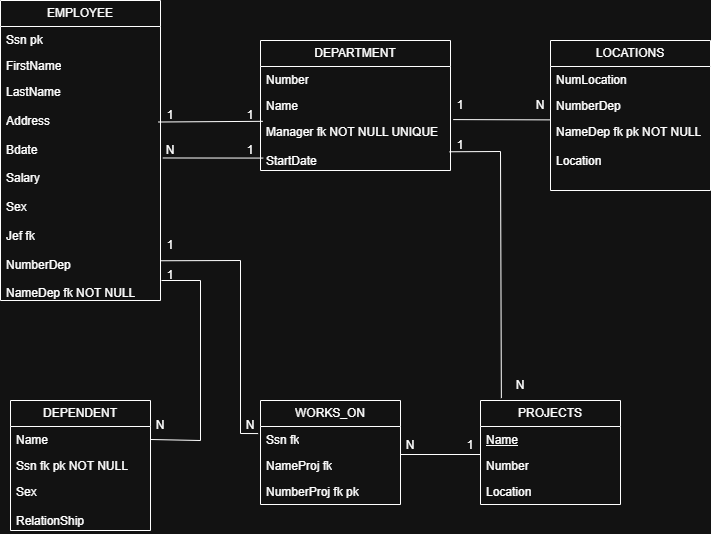

The diagram above was exported from draw.io. Its source (the exported page's mxGraphModel, read from the mxfile embedded in the PNG):
<mxGraphModel dx="1178" dy="601" grid="1" gridSize="10" guides="1" tooltips="1" connect="1" arrows="1" fold="1" page="1" pageScale="1" pageWidth="850" pageHeight="1100" math="0" shadow="0">
  <root>
    <mxCell id="0" />
    <mxCell id="1" parent="0" />
    <mxCell id="H48V7dh1w_EuhdyULHmP-1" parent="1" style="swimlane;fontStyle=0;childLayout=stackLayout;horizontal=1;startSize=26;fillColor=none;horizontalStack=0;resizeParent=1;resizeParentMax=0;resizeLast=0;collapsible=1;marginBottom=0;whiteSpace=wrap;html=1;" value="EMPLOYEE" vertex="1">
      <mxGeometry height="300" width="160" x="40" y="160" as="geometry" />
    </mxCell>
    <mxCell id="H48V7dh1w_EuhdyULHmP-2" parent="H48V7dh1w_EuhdyULHmP-1" style="text;strokeColor=none;fillColor=none;align=left;verticalAlign=top;spacingLeft=4;spacingRight=4;overflow=hidden;rotatable=0;points=[[0,0.5],[1,0.5]];portConstraint=eastwest;whiteSpace=wrap;html=1;" value="Ssn pk" vertex="1">
      <mxGeometry height="26" width="160" y="26" as="geometry" />
    </mxCell>
    <mxCell id="H48V7dh1w_EuhdyULHmP-3" parent="H48V7dh1w_EuhdyULHmP-1" style="text;strokeColor=none;fillColor=none;align=left;verticalAlign=top;spacingLeft=4;spacingRight=4;overflow=hidden;rotatable=0;points=[[0,0.5],[1,0.5]];portConstraint=eastwest;whiteSpace=wrap;html=1;" value="FirstName" vertex="1">
      <mxGeometry height="26" width="160" y="52" as="geometry" />
    </mxCell>
    <mxCell id="H48V7dh1w_EuhdyULHmP-4" parent="H48V7dh1w_EuhdyULHmP-1" style="text;strokeColor=none;fillColor=none;align=left;verticalAlign=top;spacingLeft=4;spacingRight=4;overflow=hidden;rotatable=0;points=[[0,0.5],[1,0.5]];portConstraint=eastwest;whiteSpace=wrap;html=1;" value="LastName&lt;div&gt;&lt;br&gt;&lt;/div&gt;&lt;div&gt;Address&lt;/div&gt;&lt;div&gt;&lt;br&gt;&lt;/div&gt;&lt;div&gt;Bdate&lt;/div&gt;&lt;div&gt;&lt;br&gt;&lt;/div&gt;&lt;div&gt;Salary&lt;/div&gt;&lt;div&gt;&lt;br&gt;&lt;/div&gt;&lt;div&gt;Sex&lt;/div&gt;&lt;div&gt;&lt;br&gt;&lt;/div&gt;&lt;div&gt;Jef fk&lt;/div&gt;&lt;div&gt;&lt;br&gt;&lt;/div&gt;&lt;div&gt;NumberDep&lt;/div&gt;&lt;div&gt;&lt;br&gt;&lt;/div&gt;&lt;div&gt;NameDep fk NOT NULL&lt;/div&gt;" vertex="1">
      <mxGeometry height="222" width="160" y="78" as="geometry" />
    </mxCell>
    <mxCell id="H48V7dh1w_EuhdyULHmP-5" parent="1" style="swimlane;fontStyle=0;childLayout=stackLayout;horizontal=1;startSize=26;fillColor=none;horizontalStack=0;resizeParent=1;resizeParentMax=0;resizeLast=0;collapsible=1;marginBottom=0;whiteSpace=wrap;html=1;" value="DEPENDENT" vertex="1">
      <mxGeometry height="130" width="140" x="50" y="560" as="geometry" />
    </mxCell>
    <mxCell id="H48V7dh1w_EuhdyULHmP-6" parent="H48V7dh1w_EuhdyULHmP-5" style="text;strokeColor=none;fillColor=none;align=left;verticalAlign=top;spacingLeft=4;spacingRight=4;overflow=hidden;rotatable=0;points=[[0,0.5],[1,0.5]];portConstraint=eastwest;whiteSpace=wrap;html=1;" value="Name" vertex="1">
      <mxGeometry height="26" width="140" y="26" as="geometry" />
    </mxCell>
    <mxCell id="H48V7dh1w_EuhdyULHmP-7" parent="H48V7dh1w_EuhdyULHmP-5" style="text;strokeColor=none;fillColor=none;align=left;verticalAlign=top;spacingLeft=4;spacingRight=4;overflow=hidden;rotatable=0;points=[[0,0.5],[1,0.5]];portConstraint=eastwest;whiteSpace=wrap;html=1;" value="Ssn fk pk NOT NULL" vertex="1">
      <mxGeometry height="26" width="140" y="52" as="geometry" />
    </mxCell>
    <mxCell id="H48V7dh1w_EuhdyULHmP-8" parent="H48V7dh1w_EuhdyULHmP-5" style="text;strokeColor=none;fillColor=none;align=left;verticalAlign=top;spacingLeft=4;spacingRight=4;overflow=hidden;rotatable=0;points=[[0,0.5],[1,0.5]];portConstraint=eastwest;whiteSpace=wrap;html=1;" value="Sex&lt;div&gt;&lt;br&gt;&lt;/div&gt;&lt;div&gt;RelationShip&lt;/div&gt;&lt;div&gt;&lt;br&gt;&lt;/div&gt;&lt;div&gt;Bdate&lt;/div&gt;" vertex="1">
      <mxGeometry height="52" width="140" y="78" as="geometry" />
    </mxCell>
    <mxCell id="H48V7dh1w_EuhdyULHmP-9" parent="1" style="swimlane;fontStyle=0;childLayout=stackLayout;horizontal=1;startSize=26;fillColor=none;horizontalStack=0;resizeParent=1;resizeParentMax=0;resizeLast=0;collapsible=1;marginBottom=0;whiteSpace=wrap;html=1;" value="WORKS_ON" vertex="1">
      <mxGeometry height="104" width="140" x="300" y="560" as="geometry" />
    </mxCell>
    <mxCell id="H48V7dh1w_EuhdyULHmP-10" parent="H48V7dh1w_EuhdyULHmP-9" style="text;strokeColor=none;fillColor=none;align=left;verticalAlign=top;spacingLeft=4;spacingRight=4;overflow=hidden;rotatable=0;points=[[0,0.5],[1,0.5]];portConstraint=eastwest;whiteSpace=wrap;html=1;" value="Ssn fk" vertex="1">
      <mxGeometry height="26" width="140" y="26" as="geometry" />
    </mxCell>
    <mxCell id="H48V7dh1w_EuhdyULHmP-11" parent="H48V7dh1w_EuhdyULHmP-9" style="text;strokeColor=none;fillColor=none;align=left;verticalAlign=top;spacingLeft=4;spacingRight=4;overflow=hidden;rotatable=0;points=[[0,0.5],[1,0.5]];portConstraint=eastwest;whiteSpace=wrap;html=1;" value="NameProj fk" vertex="1">
      <mxGeometry height="26" width="140" y="52" as="geometry" />
    </mxCell>
    <mxCell id="H48V7dh1w_EuhdyULHmP-12" parent="H48V7dh1w_EuhdyULHmP-9" style="text;strokeColor=none;fillColor=none;align=left;verticalAlign=top;spacingLeft=4;spacingRight=4;overflow=hidden;rotatable=0;points=[[0,0.5],[1,0.5]];portConstraint=eastwest;whiteSpace=wrap;html=1;" value="NumberProj fk pk&lt;div&gt;&lt;br&gt;&lt;/div&gt;&lt;div&gt;Hours&amp;nbsp;&lt;/div&gt;" vertex="1">
      <mxGeometry height="26" width="140" y="78" as="geometry" />
    </mxCell>
    <mxCell id="H48V7dh1w_EuhdyULHmP-13" parent="1" style="swimlane;fontStyle=0;childLayout=stackLayout;horizontal=1;startSize=26;fillColor=none;horizontalStack=0;resizeParent=1;resizeParentMax=0;resizeLast=0;collapsible=1;marginBottom=0;whiteSpace=wrap;html=1;" value="PROJECTS" vertex="1">
      <mxGeometry height="104" width="140" x="520" y="560" as="geometry" />
    </mxCell>
    <mxCell id="H48V7dh1w_EuhdyULHmP-14" parent="H48V7dh1w_EuhdyULHmP-13" style="text;strokeColor=none;fillColor=none;align=left;verticalAlign=top;spacingLeft=4;spacingRight=4;overflow=hidden;rotatable=0;points=[[0,0.5],[1,0.5]];portConstraint=eastwest;whiteSpace=wrap;html=1;" value="&lt;u&gt;Name&lt;/u&gt;" vertex="1">
      <mxGeometry height="26" width="140" y="26" as="geometry" />
    </mxCell>
    <mxCell id="H48V7dh1w_EuhdyULHmP-15" parent="H48V7dh1w_EuhdyULHmP-13" style="text;strokeColor=none;fillColor=none;align=left;verticalAlign=top;spacingLeft=4;spacingRight=4;overflow=hidden;rotatable=0;points=[[0,0.5],[1,0.5]];portConstraint=eastwest;whiteSpace=wrap;html=1;" value="Number" vertex="1">
      <mxGeometry height="26" width="140" y="52" as="geometry" />
    </mxCell>
    <mxCell id="H48V7dh1w_EuhdyULHmP-16" parent="H48V7dh1w_EuhdyULHmP-13" style="text;strokeColor=none;fillColor=none;align=left;verticalAlign=top;spacingLeft=4;spacingRight=4;overflow=hidden;rotatable=0;points=[[0,0.5],[1,0.5]];portConstraint=eastwest;whiteSpace=wrap;html=1;" value="Location&lt;div&gt;&lt;br&gt;&lt;/div&gt;&lt;div&gt;NumberDep&lt;/div&gt;&lt;div&gt;&lt;br&gt;&lt;/div&gt;&lt;div&gt;NameDep fk&lt;/div&gt;" vertex="1">
      <mxGeometry height="26" width="140" y="78" as="geometry" />
    </mxCell>
    <mxCell id="H48V7dh1w_EuhdyULHmP-17" parent="1" style="swimlane;fontStyle=0;childLayout=stackLayout;horizontal=1;startSize=26;fillColor=none;horizontalStack=0;resizeParent=1;resizeParentMax=0;resizeLast=0;collapsible=1;marginBottom=0;whiteSpace=wrap;html=1;" value="DEPARTMENT" vertex="1">
      <mxGeometry height="130" width="190" x="300" y="200" as="geometry" />
    </mxCell>
    <mxCell id="H48V7dh1w_EuhdyULHmP-18" parent="H48V7dh1w_EuhdyULHmP-17" style="text;strokeColor=none;fillColor=none;align=left;verticalAlign=top;spacingLeft=4;spacingRight=4;overflow=hidden;rotatable=0;points=[[0,0.5],[1,0.5]];portConstraint=eastwest;whiteSpace=wrap;html=1;" value="Number" vertex="1">
      <mxGeometry height="26" width="190" y="26" as="geometry" />
    </mxCell>
    <mxCell id="H48V7dh1w_EuhdyULHmP-19" parent="H48V7dh1w_EuhdyULHmP-17" style="text;strokeColor=none;fillColor=none;align=left;verticalAlign=top;spacingLeft=4;spacingRight=4;overflow=hidden;rotatable=0;points=[[0,0.5],[1,0.5]];portConstraint=eastwest;whiteSpace=wrap;html=1;" value="Name" vertex="1">
      <mxGeometry height="26" width="190" y="52" as="geometry" />
    </mxCell>
    <mxCell id="H48V7dh1w_EuhdyULHmP-20" parent="H48V7dh1w_EuhdyULHmP-17" style="text;strokeColor=none;fillColor=none;align=left;verticalAlign=top;spacingLeft=4;spacingRight=4;overflow=hidden;rotatable=0;points=[[0,0.5],[1,0.5]];portConstraint=eastwest;whiteSpace=wrap;html=1;" value="Manager fk NOT NULL UNIQUE&lt;div&gt;&lt;br&gt;&lt;/div&gt;&lt;div&gt;StartDate&lt;/div&gt;&lt;div&gt;&lt;br&gt;&lt;/div&gt;&lt;div&gt;&lt;br&gt;&lt;/div&gt;" vertex="1">
      <mxGeometry height="52" width="190" y="78" as="geometry" />
    </mxCell>
    <mxCell id="H48V7dh1w_EuhdyULHmP-21" parent="1" style="swimlane;fontStyle=0;childLayout=stackLayout;horizontal=1;startSize=26;fillColor=none;horizontalStack=0;resizeParent=1;resizeParentMax=0;resizeLast=0;collapsible=1;marginBottom=0;whiteSpace=wrap;html=1;" value="LOCATIONS" vertex="1">
      <mxGeometry height="150" width="160" x="590" y="200" as="geometry" />
    </mxCell>
    <mxCell id="H48V7dh1w_EuhdyULHmP-22" parent="H48V7dh1w_EuhdyULHmP-21" style="text;strokeColor=none;fillColor=none;align=left;verticalAlign=top;spacingLeft=4;spacingRight=4;overflow=hidden;rotatable=0;points=[[0,0.5],[1,0.5]];portConstraint=eastwest;whiteSpace=wrap;html=1;" value="NumLocation" vertex="1">
      <mxGeometry height="26" width="160" y="26" as="geometry" />
    </mxCell>
    <mxCell id="H48V7dh1w_EuhdyULHmP-23" parent="H48V7dh1w_EuhdyULHmP-21" style="text;strokeColor=none;fillColor=none;align=left;verticalAlign=top;spacingLeft=4;spacingRight=4;overflow=hidden;rotatable=0;points=[[0,0.5],[1,0.5]];portConstraint=eastwest;whiteSpace=wrap;html=1;" value="NumberDep" vertex="1">
      <mxGeometry height="26" width="160" y="52" as="geometry" />
    </mxCell>
    <mxCell id="H48V7dh1w_EuhdyULHmP-24" parent="H48V7dh1w_EuhdyULHmP-21" style="text;strokeColor=none;fillColor=none;align=left;verticalAlign=top;spacingLeft=4;spacingRight=4;overflow=hidden;rotatable=0;points=[[0,0.5],[1,0.5]];portConstraint=eastwest;whiteSpace=wrap;html=1;" value="NameDep fk pk NOT NULL&lt;div&gt;&lt;br&gt;&lt;/div&gt;&lt;div&gt;Location&lt;/div&gt;" vertex="1">
      <mxGeometry height="72" width="160" y="78" as="geometry" />
    </mxCell>
    <mxCell id="H48V7dh1w_EuhdyULHmP-25" edge="1" parent="1" source="H48V7dh1w_EuhdyULHmP-4" style="endArrow=none;endFill=0;endSize=12;html=1;rounded=0;exitX=0.985;exitY=0.196;exitDx=0;exitDy=0;exitPerimeter=0;entryX=0.012;entryY=1.108;entryDx=0;entryDy=0;entryPerimeter=0;" target="H48V7dh1w_EuhdyULHmP-19" value="">
      <mxGeometry relative="1" width="160" as="geometry">
        <mxPoint x="400" y="370" as="sourcePoint" />
        <mxPoint x="560" y="370" as="targetPoint" />
      </mxGeometry>
    </mxCell>
    <mxCell id="H48V7dh1w_EuhdyULHmP-26" edge="1" parent="1" source="H48V7dh1w_EuhdyULHmP-4" style="endArrow=none;endFill=0;endSize=12;html=1;rounded=0;exitX=1.014;exitY=0.358;exitDx=0;exitDy=0;exitPerimeter=0;entryX=0.015;entryY=0.761;entryDx=0;entryDy=0;entryPerimeter=0;" target="H48V7dh1w_EuhdyULHmP-20" value="">
      <mxGeometry relative="1" width="160" as="geometry">
        <mxPoint x="280" y="381" as="sourcePoint" />
        <mxPoint x="384" y="380" as="targetPoint" />
      </mxGeometry>
    </mxCell>
    <mxCell id="H48V7dh1w_EuhdyULHmP-27" edge="1" parent="1" source="H48V7dh1w_EuhdyULHmP-4" style="endArrow=none;endFill=0;endSize=12;html=1;rounded=0;exitX=1.001;exitY=0.821;exitDx=0;exitDy=0;exitPerimeter=0;entryX=-0.017;entryY=0.272;entryDx=0;entryDy=0;entryPerimeter=0;" target="H48V7dh1w_EuhdyULHmP-10" value="">
      <mxGeometry relative="1" width="160" as="geometry">
        <Array as="points">
          <mxPoint x="280" y="420" />
          <mxPoint x="280" y="593" />
        </Array>
        <mxPoint x="210" y="481" as="sourcePoint" />
        <mxPoint x="280" y="590" as="targetPoint" />
      </mxGeometry>
    </mxCell>
    <mxCell id="H48V7dh1w_EuhdyULHmP-28" edge="1" parent="1" style="endArrow=none;endFill=0;endSize=12;html=1;rounded=0;entryX=1;entryY=0.5;entryDx=0;entryDy=0;" target="H48V7dh1w_EuhdyULHmP-6" value="">
      <mxGeometry relative="1" width="160" as="geometry">
        <Array as="points">
          <mxPoint x="240" y="440" />
          <mxPoint x="240" y="600" />
        </Array>
        <mxPoint x="201" y="440" as="sourcePoint" />
        <mxPoint x="240" y="600" as="targetPoint" />
      </mxGeometry>
    </mxCell>
    <mxCell id="H48V7dh1w_EuhdyULHmP-29" edge="1" parent="1" style="endArrow=none;endFill=0;endSize=12;html=1;rounded=0;" value="">
      <mxGeometry relative="1" width="160" as="geometry">
        <mxPoint x="440" y="614" as="sourcePoint" />
        <mxPoint x="520" y="614" as="targetPoint" />
      </mxGeometry>
    </mxCell>
    <mxCell id="H48V7dh1w_EuhdyULHmP-30" edge="1" parent="1" source="H48V7dh1w_EuhdyULHmP-19" style="endArrow=none;endFill=0;endSize=12;html=1;rounded=0;exitX=1.014;exitY=1.042;exitDx=0;exitDy=0;exitPerimeter=0;entryX=0;entryY=0.019;entryDx=0;entryDy=0;entryPerimeter=0;" target="H48V7dh1w_EuhdyULHmP-24" value="">
      <mxGeometry relative="1" width="160" as="geometry">
        <mxPoint x="540" y="471" as="sourcePoint" />
        <mxPoint x="644" y="470" as="targetPoint" />
      </mxGeometry>
    </mxCell>
    <mxCell id="H48V7dh1w_EuhdyULHmP-31" edge="1" parent="1" source="H48V7dh1w_EuhdyULHmP-20" style="endArrow=none;endFill=0;endSize=12;html=1;rounded=0;exitX=0.995;exitY=0.64;exitDx=0;exitDy=0;exitPerimeter=0;entryX=0.149;entryY=-0.023;entryDx=0;entryDy=0;entryPerimeter=0;" target="H48V7dh1w_EuhdyULHmP-13" value="">
      <mxGeometry relative="1" width="160" as="geometry">
        <Array as="points">
          <mxPoint x="540" y="311" />
        </Array>
        <mxPoint x="520" y="441" as="sourcePoint" />
        <mxPoint x="540" y="550" as="targetPoint" />
      </mxGeometry>
    </mxCell>
    <mxCell id="H48V7dh1w_EuhdyULHmP-32" parent="1" style="text;html=1;whiteSpace=wrap;strokeColor=none;fillColor=none;align=center;verticalAlign=middle;rounded=0;" value="1" vertex="1">
      <mxGeometry height="30" width="60" x="180" y="260" as="geometry" />
    </mxCell>
    <mxCell id="H48V7dh1w_EuhdyULHmP-33" parent="1" style="text;html=1;whiteSpace=wrap;strokeColor=none;fillColor=none;align=center;verticalAlign=middle;rounded=0;" value="1" vertex="1">
      <mxGeometry height="30" width="60" x="260" y="260" as="geometry" />
    </mxCell>
    <mxCell id="H48V7dh1w_EuhdyULHmP-34" parent="1" style="text;html=1;whiteSpace=wrap;strokeColor=none;fillColor=none;align=center;verticalAlign=middle;rounded=0;" value="1" vertex="1">
      <mxGeometry height="30" width="60" x="260" y="295" as="geometry" />
    </mxCell>
    <mxCell id="H48V7dh1w_EuhdyULHmP-35" parent="1" style="text;html=1;whiteSpace=wrap;strokeColor=none;fillColor=none;align=center;verticalAlign=middle;rounded=0;" value="1" vertex="1">
      <mxGeometry height="30" width="60" x="180" y="390" as="geometry" />
    </mxCell>
    <mxCell id="H48V7dh1w_EuhdyULHmP-36" parent="1" style="text;html=1;whiteSpace=wrap;strokeColor=none;fillColor=none;align=center;verticalAlign=middle;rounded=0;" value="1" vertex="1">
      <mxGeometry height="30" width="60" x="180" y="420" as="geometry" />
    </mxCell>
    <mxCell id="H48V7dh1w_EuhdyULHmP-37" parent="1" style="text;html=1;whiteSpace=wrap;strokeColor=none;fillColor=none;align=center;verticalAlign=middle;rounded=0;" value="1" vertex="1">
      <mxGeometry height="30" width="60" x="480" y="590" as="geometry" />
    </mxCell>
    <mxCell id="H48V7dh1w_EuhdyULHmP-38" parent="1" style="text;html=1;whiteSpace=wrap;strokeColor=none;fillColor=none;align=center;verticalAlign=middle;rounded=0;" value="1" vertex="1">
      <mxGeometry height="30" width="60" x="470" y="250" as="geometry" />
    </mxCell>
    <mxCell id="H48V7dh1w_EuhdyULHmP-39" parent="1" style="text;html=1;whiteSpace=wrap;strokeColor=none;fillColor=none;align=center;verticalAlign=middle;rounded=0;" value="1" vertex="1">
      <mxGeometry height="30" width="60" x="470" y="290" as="geometry" />
    </mxCell>
    <mxCell id="H48V7dh1w_EuhdyULHmP-40" parent="1" style="text;html=1;whiteSpace=wrap;strokeColor=none;fillColor=none;align=center;verticalAlign=middle;rounded=0;" value="N" vertex="1">
      <mxGeometry height="30" width="60" x="550" y="250" as="geometry" />
    </mxCell>
    <mxCell id="H48V7dh1w_EuhdyULHmP-42" parent="1" style="text;html=1;whiteSpace=wrap;strokeColor=none;fillColor=none;align=center;verticalAlign=middle;rounded=0;" value="N" vertex="1">
      <mxGeometry height="30" width="60" x="420" y="590" as="geometry" />
    </mxCell>
    <mxCell id="H48V7dh1w_EuhdyULHmP-43" parent="1" style="text;html=1;whiteSpace=wrap;strokeColor=none;fillColor=none;align=center;verticalAlign=middle;rounded=0;" value="N" vertex="1">
      <mxGeometry height="30" width="60" x="180" y="295" as="geometry" />
    </mxCell>
    <mxCell id="H48V7dh1w_EuhdyULHmP-44" parent="1" style="text;html=1;whiteSpace=wrap;strokeColor=none;fillColor=none;align=center;verticalAlign=middle;rounded=0;" value="N" vertex="1">
      <mxGeometry height="30" width="60" x="170" y="570" as="geometry" />
    </mxCell>
    <mxCell id="H48V7dh1w_EuhdyULHmP-45" parent="1" style="text;html=1;whiteSpace=wrap;strokeColor=none;fillColor=none;align=center;verticalAlign=middle;rounded=0;" value="N" vertex="1">
      <mxGeometry height="30" width="60" x="260" y="570" as="geometry" />
    </mxCell>
    <mxCell id="H48V7dh1w_EuhdyULHmP-41" parent="1" style="text;html=1;whiteSpace=wrap;strokeColor=none;fillColor=none;align=center;verticalAlign=middle;rounded=0;" value="N" vertex="1">
      <mxGeometry height="30" width="140" x="490" y="530" as="geometry" />
    </mxCell>
  </root>
</mxGraphModel>